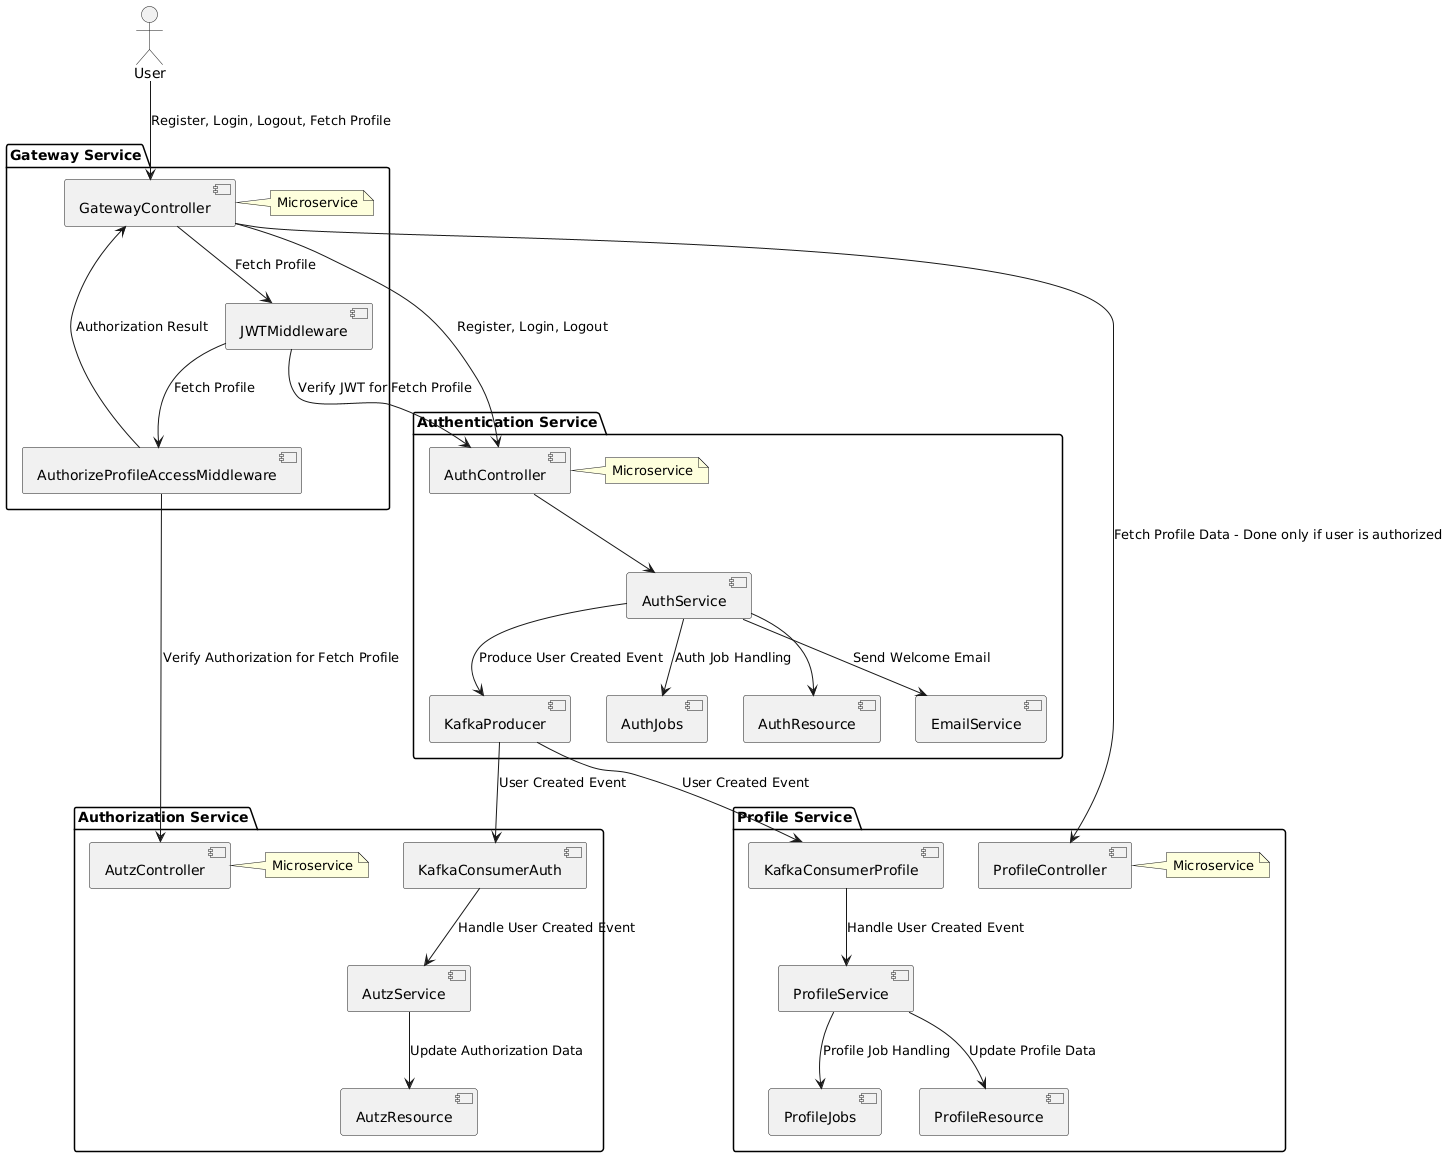

The diagram above was rendered by PlantUML. Its source (embedded in the PNG):
@startuml
allowmixing

actor User

package "Gateway Service" {
  component GatewayController
  component JWTMiddleware
  component AuthorizeProfileAccessMiddleware
  note right of GatewayController
    Microservice
  end note
}

package "Authentication Service" {
  component AuthController
  component AuthService
  component AuthResource
  component EmailService
  component KafkaProducer
  component AuthJobs
  note right of AuthController
    Microservice
  end note
}

package "Authorization Service" {
  component AutzController
  component AutzService
  component AutzResource
  component KafkaConsumerAuth
  note right of AutzController
    Microservice
  end note
}

package "Profile Service" {
  component ProfileController
  component ProfileService
  component ProfileResource
  component KafkaConsumerProfile
  component ProfileJobs
  note right of ProfileController
    Microservice
  end note
}

User --> GatewayController : Register, Login, Logout, Fetch Profile

GatewayController --> JWTMiddleware : Fetch Profile
JWTMiddleware --> AuthController : Verify JWT for Fetch Profile
JWTMiddleware --> AuthorizeProfileAccessMiddleware : Fetch Profile

AuthorizeProfileAccessMiddleware --> AutzController : Verify Authorization for Fetch Profile
AuthorizeProfileAccessMiddleware --> GatewayController : Authorization Result

GatewayController --> AuthController : Register, Login, Logout
GatewayController --> ProfileController : Fetch Profile Data - Done only if user is authorized

AuthController --> AuthService
AuthService --> AuthResource
AuthService --> EmailService : Send Welcome Email
AuthService --> KafkaProducer : Produce User Created Event

KafkaProducer --> KafkaConsumerAuth : User Created Event
KafkaConsumerAuth --> AutzService : Handle User Created Event
AutzService --> AutzResource : Update Authorization Data

KafkaProducer --> KafkaConsumerProfile : User Created Event
KafkaConsumerProfile --> ProfileService : Handle User Created Event
ProfileService --> ProfileResource : Update Profile Data

AuthService --> AuthJobs : Auth Job Handling
ProfileService --> ProfileJobs : Profile Job Handling
@enduml